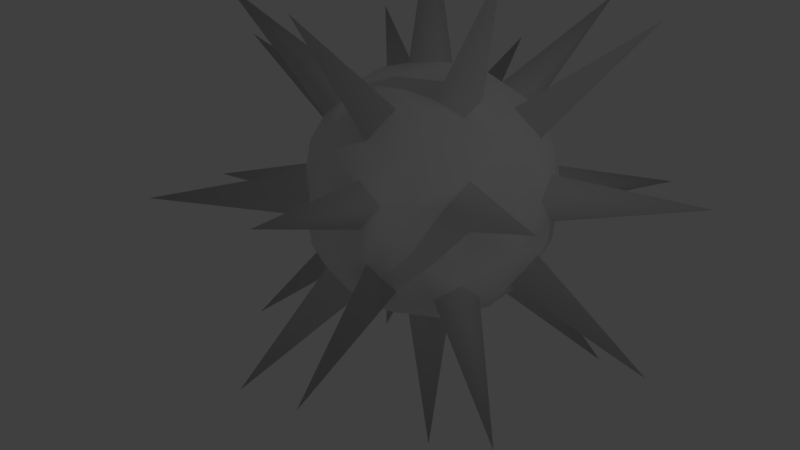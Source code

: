 # Source: spikeball.blend  (saved by Blender 2.78.0; exported with 4.5.12 LTS)
import bpy
from mathutils import Matrix  # noqa: F401  (used for matrix-valued properties, if any)

bpy.ops.wm.read_factory_settings(use_empty=True)
scene = bpy.context.scene
scene.name = 'Scene'

# ---- collections
col_collection_1 = bpy.data.collections.new('Collection 1'); scene.collection.children.link(col_collection_1)

# ---- world
world_world = bpy.data.worlds.new('World'); scene.world = world_world
world_world.color = (0.05088, 0.05088, 0.05088)
world_world.use_sun_shadow = False
world_world.sun_shadow_jitter_overblur = 0.0
world_world.cycles.sampling_method = 'MANUAL'

# ---- cameras
cam_camera = bpy.data.cameras.new('Camera')
cam_camera.clip_end = 100.0
cam_camera.lens = 35.0
cam_camera.sensor_width = 32.0
cam_camera.sensor_height = 18.0
cam_camera.ortho_scale = 7.314
cam_camera.dof.focus_distance = 0.0

# ---- lights
light_lamp = bpy.data.lights.new('Lamp', 'POINT')
light_lamp.transmission_factor = 0.0
light_lamp.cutoff_distance = 30.0
light_lamp.energy = 100.0
light_lamp.shadow_buffer_clip_start = 1.001
light_lamp.shadow_soft_size = 0.1
light_lamp.shadow_maximum_resolution = 0.006
light_lamp.use_absolute_resolution = True

# ---- meshes
me_cube = bpy.data.meshes.new('Cube')
me_cube.from_pydata([(-0.8194, -0.3507, 0.0), (-0.8194, 0.0, 0.3507), (-0.8194, 0.3507, 0.0), (-0.8194, 0.0, -0.3507), (-0.7639, -0.3264, -0.3264), (-0.7639, -0.3264, 0.3264), (-0.7639, 0.3264, 0.3264), (-0.7639, 0.3264, -0.3264), (-0.3507, 0.8194, 0.0), (0.0, 0.8194, 0.3507), (0.3507, 0.8194, 0.0), (0.0, 0.8194, -0.3507), (-0.3264, 0.7639, -0.3264), (-0.3264, 0.7639, 0.3264), (0.3264, 0.7639, 0.3264), (0.3264, 0.7639, -0.3264), (0.8194, 0.3507, 0.0), (0.8194, 0.0, 0.3507), (0.8194, -0.3507, 0.0), (0.8194, 0.0, -0.3507), (0.7639, 0.3264, -0.3264), (0.7639, 0.3264, 0.3264), (0.7639, -0.3264, 0.3264), (0.7639, -0.3264, -0.3264), (0.3507, -0.8194, 0.0), (0.0, -0.8194, 0.3507), (-0.3507, -0.8194, 0.0), (0.0, -0.8194, -0.3507), (0.3264, -0.7639, -0.3264), (0.3264, -0.7639, 0.3264), (-0.3264, -0.7639, 0.3264), (-0.3264, -0.7639, -0.3264), (0.0, 0.3507, -0.8194), (0.3507, 0.0, -0.8194), (0.0, -0.3507, -0.8194), (-0.3507, 0.0, -0.8194), (-0.3264, 0.3264, -0.7639), (0.3264, 0.3264, -0.7639), (0.3264, -0.3264, -0.7639), (-0.3264, -0.3264, -0.7639), (0.0, 0.3507, 0.8194), (-0.3507, 0.0, 0.8194), (0.0, -0.3507, 0.8194), (0.3507, 0.0, 0.8194), (0.3264, 0.3264, 0.7639), (-0.3264, 0.3264, 0.7639), (-0.3264, -0.3264, 0.7639), (0.3264, -0.3264, 0.7639), (-0.599, 0.3021, -0.599), (-0.599, -0.3021, -0.599), (-0.599, -0.599, -0.3021), (-0.599, -0.599, 0.3021), (-0.599, -0.3021, 0.599), (-0.599, 0.3021, 0.599), (-0.599, 0.599, 0.3021), (-0.599, 0.599, -0.3021), (0.3021, 0.599, -0.599), (-0.3021, 0.599, -0.599), (-0.3021, 0.599, 0.599), (0.3021, 0.599, 0.599), (0.599, 0.599, 0.3021), (0.599, 0.599, -0.3021), (0.599, -0.3021, -0.599), (0.599, 0.3021, -0.599), (0.599, 0.3021, 0.599), (0.599, -0.3021, 0.599), (0.599, -0.599, 0.3021), (0.599, -0.599, -0.3021), (-0.3021, -0.599, -0.599), (0.3021, -0.599, -0.599), (0.3021, -0.599, 0.599), (-0.3021, -0.599, 0.599), (-0.8529, -0.1521, 0.0), (-0.8529, 0.0, 0.1521), (-0.8529, 0.1521, 0.0), (-0.8529, 0.0, -0.1521), (-0.1521, 0.8529, 0.0), (0.0, 0.8529, 0.1521), (0.1521, 0.8529, 0.0), (0.0, 0.8529, -0.1521), (0.8529, 0.1521, 0.0), (0.8529, 0.0, 0.1521), (0.8529, -0.1521, 0.0), (0.8529, 0.0, -0.1521), (0.1521, -0.8529, 0.0), (0.0, -0.8529, 0.1521), (-0.1521, -0.8529, 0.0), (0.0, -0.8529, -0.1521), (0.0, 0.1521, -0.8529), (0.1521, 0.0, -0.8529), (0.0, -0.1521, -0.8529), (-0.1521, 0.0, -0.8529), (0.0, 0.1521, 0.8529), (-0.1521, 0.0, 0.8529), (0.0, -0.1521, 0.8529), (0.1521, 0.0, 0.8529), (-0.7228, 0.0, -0.5111), (-0.6211, 0.1511, -0.6211), (-0.5111, 0.0, -0.7228), (-0.6211, -0.1511, -0.6211), (-0.7228, -0.5111, 0.0), (-0.6211, -0.6211, -0.1511), (-0.5111, -0.7228, 0.0), (-0.6211, -0.6211, 0.1511), (-0.7228, 0.0, 0.5111), (-0.6211, -0.1511, 0.6211), (-0.5111, 0.0, 0.7228), (-0.6211, 0.1511, 0.6211), (-0.7228, 0.5111, 0.0), (-0.6211, 0.6211, 0.1511), (-0.5111, 0.7228, 0.0), (-0.6211, 0.6211, -0.1511), (0.0, 0.7228, -0.5111), (0.1511, 0.6211, -0.6211), (0.0, 0.5111, -0.7228), (-0.1511, 0.6211, -0.6211), (0.0, 0.7228, 0.5111), (-0.1511, 0.6211, 0.6211), (0.0, 0.5111, 0.7228), (0.1511, 0.6211, 0.6211), (0.5111, 0.7228, 0.0), (0.6211, 0.6211, 0.1511), (0.7228, 0.5111, 0.0), (0.6211, 0.6211, -0.1511), (0.7228, 0.0, -0.5111), (0.6211, -0.1511, -0.6211), (0.5111, 0.0, -0.7228), (0.6211, 0.1511, -0.6211), (0.7228, 0.0, 0.5111), (0.6211, 0.1511, 0.6211), (0.5111, 0.0, 0.7228), (0.6211, -0.1511, 0.6211), (0.7228, -0.5111, 0.0), (0.6211, -0.6211, 0.1511), (0.5111, -0.7228, 0.0), (0.6211, -0.6211, -0.1511), (0.0, -0.7228, -0.5111), (-0.1511, -0.6211, -0.6211), (0.0, -0.5111, -0.7228), (0.1511, -0.6211, -0.6211), (0.0, -0.7228, 0.5111), (0.1511, -0.6211, 0.6211), (0.0, -0.5111, 0.7228), (-0.1511, -0.6211, 0.6211), (-0.3777, -0.5662, -0.5662), (-0.5662, -0.5662, -0.3777), (-0.5662, -0.3777, -0.5662), (-0.3777, -0.5662, 0.5662), (-0.5662, -0.3777, 0.5662), (-0.5662, -0.5662, 0.3777), (-0.5662, 0.3777, -0.5662), (-0.5662, 0.5662, -0.3777), (-0.3777, 0.5662, -0.5662), (-0.3777, 0.5662, 0.5662), (-0.5662, 0.5662, 0.3777), (-0.5662, 0.3777, 0.5662), (0.5662, -0.3777, -0.5662), (0.5662, -0.5662, -0.3777), (0.3777, -0.5662, -0.5662), (0.3777, -0.5662, 0.5662), (0.5662, -0.5662, 0.3777), (0.5662, -0.3777, 0.5662), (0.3777, 0.5662, -0.5662), (0.5662, 0.5662, -0.3777), (0.5662, 0.3777, -0.5662), (0.5662, 0.3777, 0.5662), (0.5662, 0.5662, 0.3777), (0.3777, 0.5662, 0.5662), (-1.853, 0.0, 0.0), (0.0, 1.853, 0.0), (1.853, 0.0, 0.0), (0.0, -1.853, 0.0), (0.0, 0.0, -1.853), (0.0, 0.0, 1.853), (-1.326, 0.0, -1.326), (-1.326, -1.326, 0.0), (-1.326, 0.0, 1.326), (-1.326, 1.326, 0.0), (0.0, 1.326, -1.326), (0.0, 1.326, 1.326), (1.326, 1.326, 0.0), (1.326, 0.0, -1.326), (1.326, 0.0, 1.326), (1.326, -1.326, 0.0), (0.0, -1.326, -1.326), (0.0, -1.326, 1.326), (-1.081, -1.081, -1.081), (-1.081, -1.081, 1.081), (-1.081, 1.081, -1.081), (-1.081, 1.081, 1.081), (1.081, -1.081, -1.081), (1.081, -1.081, 1.081), (1.081, 1.081, -1.081), (1.081, 1.081, 1.081)], [], [(77, 76, 8, 13, 9), (26, 30, 51, 103, 102), (0, 4, 50, 101, 100), (31, 50, 145, 144, 68), (74, 73, 1, 6, 2), (41, 45, 53, 107, 106), (1, 5, 52, 105, 104), (46, 52, 148, 147, 71), (75, 74, 2, 7, 3), (8, 12, 55, 111, 110), (2, 6, 54, 109, 108), (13, 54, 154, 153, 58), (72, 75, 3, 4, 0), (35, 39, 49, 99, 98), (11, 15, 56, 113, 112), (12, 57, 152, 151, 55), (81, 80, 16, 21, 17), (8, 110, 109, 54, 13), (9, 13, 58, 117, 116), (36, 48, 150, 152, 57), (78, 77, 9, 14, 10), (40, 44, 59, 119, 118), (2, 108, 111, 55, 7), (23, 67, 157, 156, 62), (79, 78, 10, 15, 11), (16, 20, 61, 123, 122), (10, 14, 60, 121, 120), (21, 60, 166, 165, 64), (76, 79, 11, 12, 8), (32, 36, 57, 115, 114), (19, 23, 62, 125, 124), (20, 63, 164, 163, 61), (85, 84, 24, 29, 25), (16, 122, 121, 60, 21), (17, 21, 64, 129, 128), (37, 56, 162, 164, 63), (82, 81, 17, 22, 18), (43, 47, 65, 131, 130), (10, 120, 123, 61, 15), (83, 82, 18, 23, 19), (24, 28, 67, 135, 134), (18, 22, 66, 133, 132), (29, 66, 160, 159, 70), (80, 83, 19, 20, 16), (33, 37, 63, 127, 126), (27, 31, 68, 137, 136), (28, 69, 158, 157, 67), (89, 88, 32, 37, 33), (24, 134, 133, 66, 29), (25, 29, 70, 141, 140), (38, 62, 156, 158, 69), (86, 85, 25, 30, 26), (42, 46, 71, 143, 142), (18, 132, 135, 67, 23), (15, 61, 163, 162, 56), (87, 86, 26, 31, 27), (26, 102, 101, 50, 31), (39, 68, 144, 146, 49), (5, 51, 149, 148, 52), (84, 87, 27, 28, 24), (34, 38, 69, 139, 138), (0, 100, 103, 51, 5), (30, 71, 147, 149, 51), (93, 92, 40, 45, 41), (32, 114, 113, 56, 37), (3, 96, 99, 49, 4), (45, 58, 153, 155, 53), (90, 89, 33, 38, 34), (33, 126, 125, 62, 38), (11, 112, 115, 57, 12), (44, 64, 165, 167, 59), (91, 90, 34, 39, 35), (34, 138, 137, 68, 39), (19, 124, 127, 63, 20), (47, 70, 159, 161, 65), (88, 91, 35, 36, 32), (35, 98, 97, 48, 36), (27, 136, 139, 69, 28), (4, 49, 146, 145, 50), (3, 7, 48, 97, 96), (40, 118, 117, 58, 45), (17, 128, 131, 65, 22), (14, 59, 167, 166, 60), (94, 93, 41, 46, 42), (41, 106, 105, 52, 46), (9, 116, 119, 59, 14), (6, 53, 155, 154, 54), (95, 94, 42, 47, 43), (42, 142, 141, 70, 47), (1, 104, 107, 53, 6), (7, 55, 151, 150, 48), (92, 95, 43, 44, 40), (43, 130, 129, 64, 44), (25, 140, 143, 71, 30), (22, 65, 161, 160, 66), (76, 77, 169), (80, 81, 170), (84, 85, 171), (88, 89, 172), (92, 93, 173), (96, 97, 174), (100, 101, 175), (104, 105, 176), (108, 109, 177), (112, 113, 178), (116, 117, 179), (120, 121, 180), (124, 125, 181), (128, 129, 182), (132, 133, 183), (136, 137, 184), (140, 141, 185), (144, 145, 186), (147, 148, 187), (150, 151, 188), (153, 154, 189), (156, 157, 190), (159, 160, 191), (162, 163, 192), (165, 166, 193), (73, 72, 0, 5, 1), (72, 73, 168), (73, 74, 168), (74, 75, 168), (75, 72, 168), (77, 78, 169), (78, 79, 169), (79, 76, 169), (81, 82, 170), (82, 83, 170), (83, 80, 170), (85, 86, 171), (86, 87, 171), (87, 84, 171), (89, 90, 172), (90, 91, 172), (91, 88, 172), (93, 94, 173), (94, 95, 173), (95, 92, 173), (97, 98, 174), (98, 99, 174), (99, 96, 174), (101, 102, 175), (102, 103, 175), (103, 100, 175), (105, 106, 176), (106, 107, 176), (107, 104, 176), (109, 110, 177), (110, 111, 177), (111, 108, 177), (113, 114, 178), (114, 115, 178), (115, 112, 178), (117, 118, 179), (118, 119, 179), (119, 116, 179), (121, 122, 180), (122, 123, 180), (123, 120, 180), (125, 126, 181), (126, 127, 181), (127, 124, 181), (129, 130, 182), (130, 131, 182), (131, 128, 182), (133, 134, 183), (134, 135, 183), (135, 132, 183), (137, 138, 184), (138, 139, 184), (139, 136, 184), (141, 142, 185), (142, 143, 185), (143, 140, 185), (145, 146, 186), (146, 144, 186), (148, 149, 187), (149, 147, 187), (151, 152, 188), (152, 150, 188), (154, 155, 189), (155, 153, 189), (157, 158, 190), (158, 156, 190), (160, 161, 191), (161, 159, 191), (163, 164, 192), (164, 162, 192), (166, 167, 193), (167, 165, 193)])
me_cube.polygons.foreach_set('use_smooth', [True] * 192)
_uv = me_cube.uv_layers.new(name='UVMap')
_uv.uv.foreach_set('vector', [0.6614, 0.7347, 0.6475, 0.7194, 0.6508, 0.6928, 0.6852, 0.6849, 0.6827, 0.7281, 0.4749, 0.3077, 0.4523, 0.2683, 0.4927, 0.2538, 0.5045, 0.2717, 0.4976, 0.2978, 0.5551, 0.2593, 0.576, 0.2905, 0.5379, 0.3162, 0.5271, 0.3029, 0.5338, 0.2759, 0.5012, 0.3357, 0.5379, 0.3162, 0.5429, 0.3206, 0.5389, 0.3401, 0.5316, 0.3468, 0.596, 0.2074, 0.5732, 0.2074, 0.5551, 0.1869, 0.576, 0.1558, 0.6077, 0.1869, 0.4749, 0.1385, 0.5012, 0.1106, 0.5379, 0.1301, 0.5271, 0.1434, 0.4976, 0.1485, 0.5551, 0.1869, 0.5271, 0.2231, 0.4927, 0.1925, 0.5045, 0.1746, 0.5338, 0.1704, 0.4523, 0.178, 0.4927, 0.1925, 0.4863, 0.2037, 0.454, 0.2231, 0.4419, 0.2231, 0.5876, 0.5696, 0.6168, 0.5788, 0.6303, 0.5988, 0.5878, 0.61, 0.5628, 0.5775, 0.6508, 0.6928, 0.607, 0.6977, 0.6058, 0.6512, 0.6261, 0.6474, 0.6484, 0.6658, 0.6303, 0.5988, 0.6661, 0.5971, 0.6782, 0.6393, 0.6623, 0.6414, 0.6392, 0.6233, 0.6852, 0.6849, 0.6782, 0.6393, 0.6839, 0.6391, 0.7011, 0.6581, 0.7052, 0.6692, 0.5732, 0.2388, 0.596, 0.2388, 0.6077, 0.2593, 0.576, 0.2905, 0.5551, 0.2593, 0.4931, 0.6432, 0.4753, 0.6188, 0.5047, 0.5847, 0.5137, 0.5946, 0.5093, 0.622, 0.5987, 0.7419, 0.5881, 0.7763, 0.5442, 0.7655, 0.5475, 0.7495, 0.5724, 0.7374, 0.607, 0.6977, 0.5616, 0.6928, 0.5654, 0.6804, 0.5934, 0.654, 0.6058, 0.6512, 0.128, 0.6853, 0.1209, 0.6549, 0.1309, 0.6329, 0.1619, 0.6646, 0.1473, 0.703, 0.6508, 0.6928, 0.6484, 0.6658, 0.6623, 0.6414, 0.6782, 0.6393, 0.6852, 0.6849, 0.2678, 0.5879, 0.3021, 0.5797, 0.3154, 0.6238, 0.3002, 0.629, 0.2773, 0.6133, 0.5228, 0.6712, 0.5486, 0.6332, 0.5571, 0.6426, 0.5654, 0.6804, 0.5616, 0.6928, 0.2239, 0.5564, 0.2534, 0.5655, 0.2678, 0.5879, 0.2263, 0.6031, 0.1998, 0.567, 0.2897, 0.6816, 0.2467, 0.6905, 0.2452, 0.6454, 0.2651, 0.6398, 0.2872, 0.6556, 0.6303, 0.5988, 0.6392, 0.6233, 0.6261, 0.6474, 0.6058, 0.6512, 0.5878, 0.61, 0.1484, 0.2683, 0.138, 0.2231, 0.1502, 0.2231, 0.1825, 0.2426, 0.1888, 0.2538, 0.2298, 0.5365, 0.2239, 0.5564, 0.1998, 0.567, 0.1756, 0.5409, 0.2134, 0.5211, 0.1309, 0.6329, 0.1113, 0.6024, 0.1407, 0.5702, 0.1506, 0.5831, 0.1471, 0.6127, 0.1998, 0.567, 0.2263, 0.6031, 0.1876, 0.6278, 0.174, 0.6119, 0.1782, 0.5829, 0.1619, 0.6646, 0.1876, 0.6278, 0.1963, 0.6372, 0.2051, 0.6749, 0.2015, 0.6871, 0.6475, 0.7194, 0.6249, 0.7407, 0.5987, 0.7419, 0.607, 0.6977, 0.6508, 0.6928, 0.5084, 0.7135, 0.5228, 0.6712, 0.5616, 0.6928, 0.5562, 0.7132, 0.5317, 0.7245, 0.1711, 0.3077, 0.1484, 0.2683, 0.1888, 0.2538, 0.2006, 0.2717, 0.1937, 0.2978, 0.1974, 0.3357, 0.2341, 0.3162, 0.2391, 0.3206, 0.2351, 0.3401, 0.2278, 0.3468, 0.7152, 0.207, 0.7152, 0.1756, 0.7333, 0.1551, 0.7613, 0.1913, 0.7333, 0.2275, 0.1309, 0.6329, 0.1471, 0.6127, 0.174, 0.6119, 0.1876, 0.6278, 0.1619, 0.6646, 0.1473, 0.703, 0.1619, 0.6646, 0.2015, 0.6871, 0.196, 0.7059, 0.171, 0.7148, 0.2722, 0.2905, 0.2786, 0.3162, 0.2673, 0.3206, 0.2391, 0.3206, 0.2341, 0.3162, 0.8351, 0.1032, 0.8611, 0.1189, 0.8735, 0.1429, 0.8361, 0.1461, 0.8135, 0.1067, 0.8735, 0.2397, 0.8361, 0.2365, 0.8465, 0.1913, 0.8644, 0.1913, 0.8783, 0.2131, 0.1998, 0.567, 0.1782, 0.5829, 0.1506, 0.5831, 0.1407, 0.5702, 0.1756, 0.5409, 0.1495, 0.3112, 0.1235, 0.2955, 0.1111, 0.2715, 0.1484, 0.2683, 0.1711, 0.3077, 0.1111, 0.1748, 0.1484, 0.178, 0.138, 0.2231, 0.1202, 0.2231, 0.1063, 0.2013, 0.8135, 0.1067, 0.8361, 0.1461, 0.7958, 0.1606, 0.784, 0.1428, 0.7908, 0.1167, 0.7613, 0.1913, 0.7958, 0.1606, 0.8021, 0.1718, 0.8021, 0.2107, 0.7958, 0.2219, 0.1209, 0.6549, 0.1044, 0.6563, 0.09288, 0.6362, 0.1113, 0.6024, 0.1309, 0.6329, 0.2513, 0.2593, 0.2722, 0.2905, 0.2341, 0.3162, 0.2233, 0.3029, 0.23, 0.2759, 0.1711, 0.1385, 0.1974, 0.1106, 0.2341, 0.1301, 0.2233, 0.1434, 0.1937, 0.1485, 0.1484, 0.178, 0.1888, 0.1925, 0.1825, 0.2037, 0.1502, 0.2231, 0.138, 0.2231, 0.2694, 0.2388, 0.2922, 0.2388, 0.3038, 0.2593, 0.2722, 0.2905, 0.2513, 0.2593, 0.7333, 0.1551, 0.7546, 0.1385, 0.784, 0.1428, 0.7958, 0.1606, 0.7613, 0.1913, 0.7333, 0.2275, 0.7613, 0.1913, 0.7958, 0.2219, 0.784, 0.2398, 0.7546, 0.244, 0.2233, 0.2231, 0.1888, 0.2538, 0.1825, 0.2426, 0.1825, 0.2037, 0.1888, 0.1925, 0.6924, 0.207, 0.7152, 0.207, 0.7333, 0.2275, 0.7124, 0.2587, 0.6807, 0.2275, 0.4149, 0.1748, 0.4523, 0.178, 0.4419, 0.2231, 0.424, 0.2231, 0.4101, 0.2013, 0.1111, 0.2715, 0.1063, 0.245, 0.1202, 0.2231, 0.138, 0.2231, 0.1484, 0.2683, 0.1756, 0.5409, 0.1407, 0.5702, 0.1377, 0.5653, 0.1449, 0.5406, 0.1522, 0.5313, 0.6924, 0.1756, 0.6924, 0.207, 0.6807, 0.2275, 0.6634, 0.1913, 0.6807, 0.1551, 0.4749, 0.3077, 0.4976, 0.2978, 0.5271, 0.3029, 0.5379, 0.3162, 0.5012, 0.3357, 0.2722, 0.1558, 0.2341, 0.1301, 0.2391, 0.1257, 0.2673, 0.1257, 0.2786, 0.1301, 0.5271, 0.2231, 0.4927, 0.2538, 0.4863, 0.2426, 0.4863, 0.2037, 0.4927, 0.1925, 0.7152, 0.1756, 0.6924, 0.1756, 0.6807, 0.1551, 0.7124, 0.1239, 0.7333, 0.1551, 0.2513, 0.1869, 0.2233, 0.2231, 0.1888, 0.1925, 0.2006, 0.1746, 0.23, 0.1704, 0.5551, 0.2593, 0.5338, 0.2759, 0.5045, 0.2717, 0.4927, 0.2538, 0.5271, 0.2231, 0.4523, 0.2683, 0.4419, 0.2231, 0.454, 0.2231, 0.4863, 0.2426, 0.4927, 0.2538, 0.2992, 0.716, 0.2862, 0.7056, 0.2897, 0.6816, 0.3226, 0.6671, 0.3197, 0.7057, 0.5084, 0.7135, 0.5317, 0.7245, 0.5475, 0.7495, 0.5442, 0.7655, 0.5039, 0.7498, 0.5628, 0.5775, 0.5408, 0.5923, 0.5137, 0.5946, 0.5047, 0.5847, 0.5404, 0.5575, 0.5012, 0.1106, 0.5316, 0.09947, 0.5389, 0.1062, 0.5429, 0.1257, 0.5379, 0.1301, 0.2694, 0.2074, 0.2694, 0.2388, 0.2513, 0.2593, 0.2233, 0.2231, 0.2513, 0.1869, 0.2513, 0.2593, 0.23, 0.2759, 0.2006, 0.2717, 0.1888, 0.2538, 0.2233, 0.2231, 0.5987, 0.7419, 0.5724, 0.7374, 0.5562, 0.7132, 0.5616, 0.6928, 0.607, 0.6977, 0.2467, 0.6905, 0.2015, 0.6871, 0.2051, 0.6749, 0.2328, 0.6484, 0.2452, 0.6454, 0.2922, 0.2074, 0.2694, 0.2074, 0.2513, 0.1869, 0.2722, 0.1558, 0.3038, 0.1869, 0.2513, 0.1869, 0.23, 0.1704, 0.2233, 0.1434, 0.2341, 0.1301, 0.2722, 0.1558, 0.1711, 0.3077, 0.1937, 0.2978, 0.2233, 0.3029, 0.2341, 0.3162, 0.1974, 0.3357, 0.8361, 0.2365, 0.7958, 0.2219, 0.8021, 0.2107, 0.8344, 0.1913, 0.8465, 0.1913, 0.49, 0.6983, 0.4834, 0.6677, 0.4931, 0.6432, 0.5228, 0.6712, 0.5084, 0.7135, 0.4931, 0.6432, 0.5093, 0.622, 0.5356, 0.6189, 0.5486, 0.6332, 0.5228, 0.6712, 0.1711, 0.1385, 0.1937, 0.1485, 0.2006, 0.1746, 0.1888, 0.1925, 0.1484, 0.178, 0.576, 0.2905, 0.5824, 0.3162, 0.5712, 0.3206, 0.5429, 0.3206, 0.5379, 0.3162, 0.5628, 0.5775, 0.5878, 0.61, 0.5486, 0.6332, 0.5356, 0.6189, 0.5408, 0.5923, 0.2897, 0.6816, 0.2872, 0.6556, 0.3002, 0.629, 0.3154, 0.6238, 0.3226, 0.6671, 0.8735, 0.1429, 0.8783, 0.1694, 0.8644, 0.1913, 0.8465, 0.1913, 0.8361, 0.1461, 0.2263, 0.6031, 0.2452, 0.6454, 0.2328, 0.6484, 0.1963, 0.6372, 0.1876, 0.6278, 0.4273, 0.1508, 0.4533, 0.1351, 0.4749, 0.1385, 0.4523, 0.178, 0.4149, 0.1748, 0.4749, 0.1385, 0.4976, 0.1485, 0.5045, 0.1746, 0.4927, 0.1925, 0.4523, 0.178, 0.2678, 0.5879, 0.2773, 0.6133, 0.2651, 0.6398, 0.2452, 0.6454, 0.2263, 0.6031, 0.576, 0.1558, 0.5379, 0.1301, 0.5429, 0.1257, 0.5712, 0.1257, 0.5824, 0.1301, 0.8611, 0.2636, 0.8351, 0.2793, 0.8135, 0.2759, 0.8361, 0.2365, 0.8735, 0.2397, 0.8135, 0.2759, 0.7908, 0.2659, 0.784, 0.2398, 0.7958, 0.2219, 0.8361, 0.2365, 0.5551, 0.1869, 0.5338, 0.1704, 0.5271, 0.1434, 0.5379, 0.1301, 0.576, 0.1558, 0.5878, 0.61, 0.6058, 0.6512, 0.5934, 0.654, 0.5571, 0.6426, 0.5486, 0.6332, 0.2862, 0.7056, 0.2638, 0.7269, 0.2382, 0.7309, 0.2467, 0.6905, 0.2897, 0.6816, 0.2382, 0.7309, 0.212, 0.7274, 0.196, 0.7059, 0.2015, 0.6871, 0.2467, 0.6905, 0.4149, 0.2715, 0.4101, 0.245, 0.424, 0.2231, 0.4419, 0.2231, 0.4523, 0.2683, 0.8361, 0.1461, 0.8465, 0.1913, 0.8344, 0.1913, 0.8021, 0.1718, 0.7958, 0.1606, 0.7451, 0.8764, 0.7743, 0.8686, 0.7743, 0.9928, 0.1209, 0.6549, 0.128, 0.6853, 0.0, 0.7067, 0.7152, 0.1756, 0.7152, 0.207, 0.6077, 0.1913, 0.9939, 0.6884, 0.9633, 0.6884, 0.987, 0.5731, 0.9846, 0.2557, 0.9539, 0.2557, 0.9777, 0.1405, 0.5408, 0.5923, 0.5356, 0.6189, 0.4605, 0.5358, 0.624, 0.9625, 0.5945, 0.9599, 0.624, 0.818, 0.5338, 0.1704, 0.5045, 0.1746, 0.5307, 0.08624, 0.5649, 0.9658, 0.5358, 0.9613, 0.5649, 0.818, 0.3888, 0.8204, 0.4184, 0.818, 0.4184, 0.9653, 0.3384, 0.9647, 0.3089, 0.9609, 0.3384, 0.8167, 0.1782, 0.5829, 0.174, 0.6119, 0.1021, 0.549, 0.2186, 0.9641, 0.1884, 0.9598, 0.2186, 0.8167, 0.171, 0.7148, 0.196, 0.7059, 0.1641, 0.8141, 0.6835, 0.962, 0.6538, 0.962, 0.6711, 0.818, 0.2489, 0.819, 0.2792, 0.8167, 0.2792, 0.9631, 0.9347, 0.7383, 0.9636, 0.7335, 0.9636, 0.8758, 0.7536, 0.7375, 0.7158, 0.7322, 0.7536, 0.5926, 0.8672, 0.7231, 0.8292, 0.7231, 0.842, 0.5926, 0.7914, 0.7375, 0.7536, 0.7322, 0.7914, 0.5926, 0.9866, 0.5699, 0.9644, 0.5575, 0.9866, 0.4264, 0.7914, 0.8686, 0.7536, 0.8647, 0.7914, 0.7375, 0.7536, 0.5912, 0.7342, 0.5926, 0.7536, 0.4463, 0.1449, 0.5406, 0.1377, 0.5653, 0.03917, 0.4629, 0.9043, 0.8601, 0.8668, 0.8601, 0.872, 0.7335, 0.5732, 0.2074, 0.5732, 0.2388, 0.5551, 0.2593, 0.5271, 0.2231, 0.5551, 0.1869, 0.8294, 0.8679, 0.8587, 0.8602, 0.8587, 0.9844, 0.984, 0.1178, 0.954, 0.1114, 0.984, 0.0, 0.6168, 0.5788, 0.5876, 0.5696, 0.6347, 0.4463, 0.7914, 0.8717, 0.8207, 0.864, 0.8207, 0.9882, 0.2534, 0.5655, 0.2239, 0.5564, 0.2724, 0.4463, 0.964, 1.0, 0.9347, 0.9922, 0.964, 0.8758, 0.6249, 0.7407, 0.6475, 0.7194, 0.7158, 0.818, 0.8611, 0.1189, 0.8351, 0.1032, 0.9247, 0.0, 0.1235, 0.2955, 0.1495, 0.3112, 0.05991, 0.4144, 0.9041, 0.8814, 0.9347, 0.8795, 0.9347, 0.995, 0.8971, 0.9954, 0.8668, 0.9954, 0.8924, 0.8601, 0.994, 0.8336, 0.9636, 0.8287, 0.994, 0.7335, 0.9644, 0.5643, 0.9347, 0.5585, 0.9644, 0.4264, 0.7451, 0.9928, 0.7158, 0.985, 0.7451, 0.8686, 0.9829, 0.4053, 0.9536, 0.3975, 0.9829, 0.2811, 0.4834, 0.6677, 0.49, 0.6983, 0.3591, 0.7058, 0.4533, 0.1351, 0.4273, 0.1508, 0.3637, 0.03186, 0.8351, 0.2793, 0.8611, 0.2636, 0.9247, 0.3826, 0.2638, 0.7269, 0.2862, 0.7056, 0.3591, 0.8167, 0.5356, 0.6189, 0.5093, 0.622, 0.4605, 0.5358, 0.5358, 0.9641, 0.5065, 0.9641, 0.5138, 0.818, 0.4477, 0.9643, 0.4184, 0.9628, 0.4477, 0.818, 0.1282, 0.9631, 0.09789, 0.9608, 0.1282, 0.8167, 0.4771, 0.8196, 0.5065, 0.818, 0.5065, 0.9643, 0.5045, 0.2717, 0.5338, 0.2759, 0.5307, 0.3601, 0.1282, 0.821, 0.1583, 0.8167, 0.1583, 0.9641, 0.9045, 0.4291, 0.9347, 0.4264, 0.9347, 0.5729, 0.9347, 0.8795, 0.9043, 0.8795, 0.9225, 0.7335, 0.3888, 0.9653, 0.3591, 0.9629, 0.3888, 0.818, 0.6484, 0.6658, 0.6261, 0.6474, 0.7158, 0.6162, 0.964, 0.8953, 0.982, 0.8758, 0.982, 0.9864, 0.934, 0.7191, 0.9047, 0.7191, 0.9267, 0.5731, 1.0, 0.9864, 0.982, 0.967, 1.0, 0.8758, 0.5562, 0.7132, 0.5724, 0.7374, 0.5186, 0.8019, 0.2489, 0.9631, 0.2186, 0.9608, 0.2489, 0.8167, 0.9539, 0.2811, 0.9247, 0.2796, 0.9539, 0.1405, 0.2651, 0.6398, 0.2773, 0.6133, 0.3591, 0.6277, 0.954, 0.1405, 0.9247, 0.1405, 0.9316, 0.0, 0.1884, 0.9641, 0.1583, 0.9598, 0.1884, 0.8167, 0.3089, 0.9635, 0.2792, 0.9635, 0.2977, 0.8167, 0.2006, 0.2717, 0.23, 0.2759, 0.2269, 0.3601, 0.0676, 0.9639, 0.03744, 0.96, 0.0676, 0.8167, 0.09789, 0.9632, 0.0676, 0.9606, 0.09789, 0.8167, 0.196, 0.7059, 0.212, 0.7274, 0.1641, 0.8141, 0.9247, 0.2859, 0.9536, 0.2811, 0.9536, 0.4234, 0.7127, 0.9585, 0.6835, 0.9585, 0.6904, 0.818, 0.934, 0.5746, 0.9633, 0.5731, 0.9633, 0.7137, 0.1063, 0.2013, 0.1202, 0.2231, 0.0, 0.2231, 0.1202, 0.2231, 0.1063, 0.245, 0.0, 0.2231, 0.5649, 0.8207, 0.5945, 0.818, 0.5945, 0.9625, 0.23, 0.1704, 0.2006, 0.1746, 0.2269, 0.08624, 0.4771, 0.9641, 0.4477, 0.9641, 0.4698, 0.818, 0.6538, 0.962, 0.624, 0.962, 0.6364, 0.818, 0.4101, 0.2013, 0.424, 0.2231, 0.3038, 0.2231, 0.424, 0.2231, 0.4101, 0.245, 0.3038, 0.2231, 0.5429, 0.3206, 0.5712, 0.3206, 0.6065, 0.4463, 0.2673, 0.1257, 0.2391, 0.1257, 0.3027, 0.0, 0.7536, 0.8686, 0.7158, 0.8647, 0.7536, 0.7375, 0.867, 0.5729, 0.8296, 0.5713, 0.867, 0.4463, 0.7914, 0.598, 0.8292, 0.5926, 0.8292, 0.7335, 0.7914, 0.5912, 0.7536, 0.5859, 0.7914, 0.4463, 0.5712, 0.1257, 0.5429, 0.1257, 0.6065, 0.0, 0.8668, 0.8602, 0.8294, 0.8586, 0.8668, 0.7335, 0.0, 0.8183, 0.03744, 0.8167, 0.03744, 0.9434, 0.8294, 0.864, 0.7914, 0.864, 0.8043, 0.7335, 0.7342, 0.5926, 0.7158, 0.5859, 0.7536, 0.4463, 0.3384, 0.8208, 0.3575, 0.8167, 0.3575, 0.9644, 0.867, 0.4479, 0.9045, 0.4463, 0.9045, 0.5729, 0.2391, 0.3206, 0.2673, 0.3206, 0.3027, 0.4463, 0.8296, 0.5859, 0.7914, 0.5859, 0.8105, 0.4463, 0.9047, 0.7191, 0.8672, 0.7191, 0.8995, 0.5926])
me_cube.use_remesh_preserve_volume = False
me_cube.use_remesh_preserve_attributes = False
me_cube.use_mirror_vertex_groups = False
me_cube.update()

# ---- objects
ob_cube = bpy.data.objects.new('Cube', me_cube)
ob_lamp = bpy.data.objects.new('Lamp', light_lamp)
ob_camera = bpy.data.objects.new('Camera', cam_camera)

# ---- transforms, parenting, visibility, modifiers, constraints
ob_cube.location = (0.0, 0.0, 1.0)
ob_cube.lineart.crease_threshold = 0.0
ob_lamp.location = (4.076, -9.153, 5.904)
ob_lamp.rotation_euler = (0.6503, 0.05522, 1.866)
ob_lamp.lock_rotations_4d = False
ob_lamp.empty_display_type = 'ARROWS'
ob_lamp.color = (0.0, 0.0, 0.0, 0.0)
ob_lamp.lineart.crease_threshold = 0.0
ob_camera.location = (-1.651, -5.726, 1.759)
ob_camera.rotation_euler = (1.403, 3.81e-05, 6.037)
ob_camera.lock_rotations_4d = False
ob_camera.empty_display_type = 'ARROWS'
ob_camera.color = (0.0, 0.0, 0.0, 0.0)
ob_camera.display_type = 'WIRE'
ob_camera.lineart.crease_threshold = 0.0

# ---- collection membership
col_collection_1.objects.link(ob_cube)
col_collection_1.objects.link(ob_lamp)
col_collection_1.objects.link(ob_camera)

# ---- scene / render settings (as saved in the file)
scene.camera = ob_camera
scene.frame_start = 1; scene.frame_end = 250; scene.frame_set(6)
scene.render.engine = 'CYCLES'
scene.render.resolution_percentage = 50
scene.render.dither_intensity = 0.0
scene.cycles.use_denoising = False
scene.cycles.samples = 200
scene.cycles.sampling_pattern = 'TABULATED_SOBOL'
scene.cycles.light_sampling_threshold = 0.0
scene.cycles.use_adaptive_sampling = False
scene.cycles.use_light_tree = False
scene.cycles.blur_glossy = 0.0
scene.cycles.sample_clamp_indirect = 0.0
scene.view_settings.view_transform = 'Standard'
bpy.context.view_layer.update()
